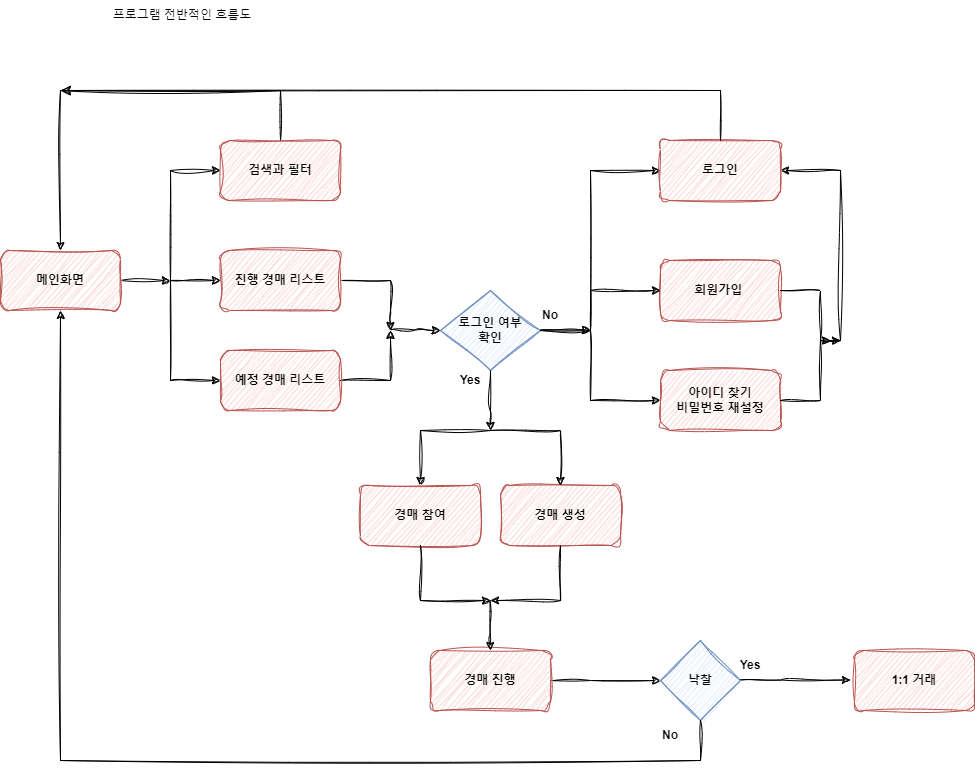

The diagram above was exported from draw.io. Its source (the exported page's mxGraphModel, read from the mxfile embedded in the PNG):
<mxGraphModel dx="2117" dy="523" grid="1" gridSize="10" guides="1" tooltips="1" connect="1" arrows="1" fold="1" page="1" pageScale="1" pageWidth="827" pageHeight="1169" math="0" shadow="0">
  <root>
    <mxCell id="0" />
    <mxCell id="1" parent="0" />
    <mxCell id="ZU8cxhV1N83imiyWX8n7-109" style="edgeStyle=orthogonalEdgeStyle;rounded=0;orthogonalLoop=1;jettySize=auto;html=1;entryX=0;entryY=0.5;entryDx=0;entryDy=0;sketch=1;curveFitting=1;jiggle=2;fontStyle=1" parent="1" target="ZU8cxhV1N83imiyWX8n7-93" edge="1">
      <mxGeometry relative="1" as="geometry">
        <mxPoint x="-550" y="350" as="sourcePoint" />
        <Array as="points">
          <mxPoint x="-550" y="240" />
        </Array>
      </mxGeometry>
    </mxCell>
    <mxCell id="ZU8cxhV1N83imiyWX8n7-131" style="edgeStyle=orthogonalEdgeStyle;rounded=0;orthogonalLoop=1;jettySize=auto;html=1;entryX=0;entryY=0.5;entryDx=0;entryDy=0;sketch=1;curveFitting=1;jiggle=2;fontStyle=1" parent="1" target="jemcM0Dq2EjY2PmW5ax8-21" edge="1">
      <mxGeometry relative="1" as="geometry">
        <mxPoint x="-550" y="350" as="sourcePoint" />
        <mxPoint x="-500" y="460" as="targetPoint" />
        <Array as="points">
          <mxPoint x="-550" y="450" />
        </Array>
      </mxGeometry>
    </mxCell>
    <mxCell id="ZU8cxhV1N83imiyWX8n7-132" style="edgeStyle=orthogonalEdgeStyle;rounded=0;orthogonalLoop=1;jettySize=auto;html=1;sketch=1;curveFitting=1;jiggle=2;fontStyle=1" parent="1" edge="1">
      <mxGeometry relative="1" as="geometry">
        <mxPoint x="-600" y="350" as="sourcePoint" />
        <mxPoint x="-550" y="350" as="targetPoint" />
      </mxGeometry>
    </mxCell>
    <mxCell id="ZU8cxhV1N83imiyWX8n7-134" style="edgeStyle=orthogonalEdgeStyle;rounded=0;orthogonalLoop=1;jettySize=auto;html=1;sketch=1;curveFitting=1;jiggle=2;exitX=1;exitY=0.5;exitDx=0;exitDy=0;fontStyle=1" parent="1" source="jemcM0Dq2EjY2PmW5ax8-21" edge="1">
      <mxGeometry relative="1" as="geometry">
        <mxPoint x="-380" y="460" as="sourcePoint" />
        <mxPoint x="-330" y="400" as="targetPoint" />
        <Array as="points">
          <mxPoint x="-330" y="450" />
        </Array>
      </mxGeometry>
    </mxCell>
    <mxCell id="ZU8cxhV1N83imiyWX8n7-88" style="edgeStyle=orthogonalEdgeStyle;rounded=0;orthogonalLoop=1;jettySize=auto;html=1;entryX=0;entryY=0.5;entryDx=0;entryDy=0;sketch=1;curveFitting=1;jiggle=2;exitX=1;exitY=0.5;exitDx=0;exitDy=0;fontStyle=1" parent="1" source="jemcM0Dq2EjY2PmW5ax8-35" target="ZU8cxhV1N83imiyWX8n7-55" edge="1">
      <mxGeometry relative="1" as="geometry">
        <mxPoint x="-150" y="715" as="sourcePoint" />
        <Array as="points">
          <mxPoint x="-130" y="750" />
          <mxPoint x="-130" y="750" />
        </Array>
      </mxGeometry>
    </mxCell>
    <mxCell id="ZU8cxhV1N83imiyWX8n7-143" style="edgeStyle=orthogonalEdgeStyle;rounded=0;orthogonalLoop=1;jettySize=auto;html=1;sketch=1;curveFitting=1;jiggle=2;entryX=0;entryY=0.5;entryDx=0;entryDy=0;fontStyle=1" parent="1" target="ZU8cxhV1N83imiyWX8n7-52" edge="1">
      <mxGeometry relative="1" as="geometry">
        <mxPoint x="-130" y="400" as="sourcePoint" />
        <mxPoint x="-80" y="460" as="targetPoint" />
        <Array as="points">
          <mxPoint x="-130" y="470" />
        </Array>
      </mxGeometry>
    </mxCell>
    <mxCell id="ZU8cxhV1N83imiyWX8n7-51" value="회원가입&amp;nbsp;" style="rounded=1;whiteSpace=wrap;html=1;sketch=1;curveFitting=1;jiggle=2;fontStyle=1;fillColor=#f8cecc;strokeColor=#b85450;" parent="1" vertex="1">
      <mxGeometry x="-60" y="330" width="120" height="60" as="geometry" />
    </mxCell>
    <mxCell id="ZU8cxhV1N83imiyWX8n7-52" value="아이디 찾기&lt;br&gt;비밀번호 재설정" style="rounded=1;whiteSpace=wrap;html=1;sketch=1;curveFitting=1;jiggle=2;fontStyle=1;fillColor=#f8cecc;strokeColor=#b85450;" parent="1" vertex="1">
      <mxGeometry x="-60" y="440" width="120" height="60" as="geometry" />
    </mxCell>
    <mxCell id="ZU8cxhV1N83imiyWX8n7-55" value="낙찰" style="rhombus;whiteSpace=wrap;html=1;sketch=1;curveFitting=1;jiggle=2;fontStyle=1;fillColor=#dae8fc;strokeColor=#6c8ebf;" parent="1" vertex="1">
      <mxGeometry x="-60" y="710" width="80" height="80" as="geometry" />
    </mxCell>
    <mxCell id="ZU8cxhV1N83imiyWX8n7-56" value="경매 생성" style="rounded=1;whiteSpace=wrap;html=1;sketch=1;curveFitting=1;jiggle=2;fontStyle=1;fillColor=#f8cecc;strokeColor=#b85450;" parent="1" vertex="1">
      <mxGeometry x="-220" y="555" width="120" height="60" as="geometry" />
    </mxCell>
    <mxCell id="ZU8cxhV1N83imiyWX8n7-72" style="edgeStyle=orthogonalEdgeStyle;rounded=0;orthogonalLoop=1;jettySize=auto;html=1;exitX=0.5;exitY=1;exitDx=0;exitDy=0;sketch=1;curveFitting=1;jiggle=2;fontStyle=1" parent="1" edge="1">
      <mxGeometry relative="1" as="geometry">
        <mxPoint x="-110" y="720" as="sourcePoint" />
        <mxPoint x="-110" y="720" as="targetPoint" />
      </mxGeometry>
    </mxCell>
    <mxCell id="ZU8cxhV1N83imiyWX8n7-86" value="Yes" style="text;html=1;strokeColor=none;fillColor=none;align=center;verticalAlign=middle;whiteSpace=wrap;rounded=0;sketch=1;curveFitting=1;jiggle=2;fontStyle=1" parent="1" vertex="1">
      <mxGeometry y="720" width="60" height="30" as="geometry" />
    </mxCell>
    <mxCell id="ZU8cxhV1N83imiyWX8n7-148" style="edgeStyle=orthogonalEdgeStyle;rounded=0;orthogonalLoop=1;jettySize=auto;html=1;entryX=0.5;entryY=0;entryDx=0;entryDy=0;sketch=1;curveFitting=1;jiggle=2;exitX=0.5;exitY=0;exitDx=0;exitDy=0;" parent="1" source="ZU8cxhV1N83imiyWX8n7-93" target="jemcM0Dq2EjY2PmW5ax8-23" edge="1">
      <mxGeometry relative="1" as="geometry">
        <mxPoint x="-440" y="320" as="targetPoint" />
        <Array as="points">
          <mxPoint x="-440" y="160" />
          <mxPoint x="-660" y="160" />
        </Array>
      </mxGeometry>
    </mxCell>
    <mxCell id="ZU8cxhV1N83imiyWX8n7-93" value="검색과 필터" style="rounded=1;whiteSpace=wrap;html=1;sketch=1;curveFitting=1;jiggle=2;fontStyle=1;fillColor=#f8cecc;strokeColor=#b85450;" parent="1" vertex="1">
      <mxGeometry x="-500" y="210" width="120" height="60" as="geometry" />
    </mxCell>
    <mxCell id="ZU8cxhV1N83imiyWX8n7-133" style="edgeStyle=orthogonalEdgeStyle;rounded=0;orthogonalLoop=1;jettySize=auto;html=1;sketch=1;curveFitting=1;jiggle=2;startArrow=none;fontStyle=1" parent="1" source="jemcM0Dq2EjY2PmW5ax8-22" edge="1">
      <mxGeometry relative="1" as="geometry">
        <mxPoint x="-330" y="400" as="targetPoint" />
        <Array as="points">
          <mxPoint x="-330" y="350" />
          <mxPoint x="-330" y="380" />
        </Array>
      </mxGeometry>
    </mxCell>
    <mxCell id="ZU8cxhV1N83imiyWX8n7-150" value="프로그램 전반적인 흐름도" style="text;html=1;strokeColor=none;fillColor=none;align=center;verticalAlign=middle;whiteSpace=wrap;rounded=0;" parent="1" vertex="1">
      <mxGeometry x="-663" y="70" width="250" height="30" as="geometry" />
    </mxCell>
    <mxCell id="jemcM0Dq2EjY2PmW5ax8-1" style="edgeStyle=orthogonalEdgeStyle;rounded=0;orthogonalLoop=1;jettySize=auto;html=1;sketch=1;curveFitting=1;jiggle=2;entryX=0;entryY=0.5;entryDx=0;entryDy=0;fontStyle=1" parent="1" target="jemcM0Dq2EjY2PmW5ax8-22" edge="1">
      <mxGeometry relative="1" as="geometry">
        <mxPoint x="-550" y="350" as="sourcePoint" />
        <mxPoint x="-500" y="350" as="targetPoint" />
      </mxGeometry>
    </mxCell>
    <mxCell id="jemcM0Dq2EjY2PmW5ax8-7" style="edgeStyle=orthogonalEdgeStyle;rounded=0;orthogonalLoop=1;jettySize=auto;html=1;sketch=1;curveFitting=1;jiggle=2;entryX=0;entryY=0.5;entryDx=0;entryDy=0;fontStyle=1" parent="1" target="jemcM0Dq2EjY2PmW5ax8-15" edge="1">
      <mxGeometry relative="1" as="geometry">
        <mxPoint x="-330" y="399.5" as="sourcePoint" />
        <mxPoint x="-280" y="399.5" as="targetPoint" />
      </mxGeometry>
    </mxCell>
    <mxCell id="jemcM0Dq2EjY2PmW5ax8-9" style="edgeStyle=orthogonalEdgeStyle;rounded=0;orthogonalLoop=1;jettySize=auto;html=1;sketch=1;curveFitting=1;jiggle=2;entryX=0;entryY=0.5;entryDx=0;entryDy=0;fontStyle=1" parent="1" target="ZU8cxhV1N83imiyWX8n7-51" edge="1">
      <mxGeometry relative="1" as="geometry">
        <mxPoint x="-130" y="400" as="sourcePoint" />
        <mxPoint x="-80" y="350" as="targetPoint" />
        <Array as="points">
          <mxPoint x="-130" y="360" />
        </Array>
      </mxGeometry>
    </mxCell>
    <mxCell id="jemcM0Dq2EjY2PmW5ax8-10" style="edgeStyle=orthogonalEdgeStyle;rounded=0;orthogonalLoop=1;jettySize=auto;html=1;sketch=1;curveFitting=1;jiggle=2;exitX=1;exitY=0.5;exitDx=0;exitDy=0;fontStyle=1" parent="1" source="ZU8cxhV1N83imiyWX8n7-51" edge="1">
      <mxGeometry relative="1" as="geometry">
        <mxPoint x="180" y="360" as="sourcePoint" />
        <mxPoint x="120" y="410" as="targetPoint" />
        <Array as="points">
          <mxPoint x="100" y="360" />
          <mxPoint x="100" y="410" />
        </Array>
      </mxGeometry>
    </mxCell>
    <mxCell id="jemcM0Dq2EjY2PmW5ax8-12" style="edgeStyle=orthogonalEdgeStyle;rounded=0;orthogonalLoop=1;jettySize=auto;html=1;sketch=1;curveFitting=1;jiggle=2;exitX=1;exitY=0.5;exitDx=0;exitDy=0;fontStyle=1" parent="1" source="ZU8cxhV1N83imiyWX8n7-52" edge="1">
      <mxGeometry relative="1" as="geometry">
        <mxPoint x="180" y="470" as="sourcePoint" />
        <mxPoint x="110" y="410" as="targetPoint" />
        <Array as="points">
          <mxPoint x="100" y="470" />
          <mxPoint x="100" y="410" />
        </Array>
      </mxGeometry>
    </mxCell>
    <mxCell id="jemcM0Dq2EjY2PmW5ax8-13" style="edgeStyle=orthogonalEdgeStyle;rounded=0;orthogonalLoop=1;jettySize=auto;html=1;sketch=1;curveFitting=1;jiggle=2;fontStyle=1;entryX=1;entryY=0.5;entryDx=0;entryDy=0;" parent="1" target="uUjEvCAb2zjmvwBHOY2p-1" edge="1">
      <mxGeometry relative="1" as="geometry">
        <mxPoint x="110" y="410" as="sourcePoint" />
        <mxPoint x="50" y="270" as="targetPoint" />
        <Array as="points">
          <mxPoint x="120" y="410" />
          <mxPoint x="120" y="240" />
        </Array>
      </mxGeometry>
    </mxCell>
    <mxCell id="jemcM0Dq2EjY2PmW5ax8-14" value="경매 참여" style="rounded=1;whiteSpace=wrap;html=1;sketch=1;curveFitting=1;jiggle=2;fontStyle=1;fillColor=#f8cecc;strokeColor=#b85450;" parent="1" vertex="1">
      <mxGeometry x="-360" y="555" width="120" height="60" as="geometry" />
    </mxCell>
    <mxCell id="uUjEvCAb2zjmvwBHOY2p-2" value="" style="edgeStyle=orthogonalEdgeStyle;rounded=0;orthogonalLoop=1;jettySize=auto;html=1;sketch=1;curveFitting=1;jiggle=2;entryX=0;entryY=0.5;entryDx=0;entryDy=0;" edge="1" parent="1" source="jemcM0Dq2EjY2PmW5ax8-15" target="uUjEvCAb2zjmvwBHOY2p-1">
      <mxGeometry relative="1" as="geometry">
        <Array as="points">
          <mxPoint x="-130" y="400" />
          <mxPoint x="-130" y="240" />
        </Array>
      </mxGeometry>
    </mxCell>
    <mxCell id="jemcM0Dq2EjY2PmW5ax8-15" value="로그인 여부&lt;br&gt;확인" style="rhombus;whiteSpace=wrap;html=1;sketch=1;curveFitting=1;jiggle=2;fillColor=#dae8fc;strokeColor=#6c8ebf;fontStyle=1" parent="1" vertex="1">
      <mxGeometry x="-280" y="360" width="100" height="80" as="geometry" />
    </mxCell>
    <mxCell id="jemcM0Dq2EjY2PmW5ax8-21" value="예정 경매 리스트" style="rounded=1;whiteSpace=wrap;html=1;sketch=1;curveFitting=1;jiggle=2;fontStyle=1;fillColor=#f8cecc;strokeColor=#b85450;" parent="1" vertex="1">
      <mxGeometry x="-500" y="420" width="120" height="60" as="geometry" />
    </mxCell>
    <mxCell id="jemcM0Dq2EjY2PmW5ax8-23" value="메인화면" style="rounded=1;whiteSpace=wrap;html=1;sketch=1;curveFitting=1;jiggle=2;fontStyle=1;fillColor=#f8cecc;strokeColor=#b85450;" parent="1" vertex="1">
      <mxGeometry x="-720" y="320" width="120" height="60" as="geometry" />
    </mxCell>
    <mxCell id="jemcM0Dq2EjY2PmW5ax8-22" value="진행 경매 리스트" style="rounded=1;whiteSpace=wrap;html=1;sketch=1;curveFitting=1;jiggle=2;fontStyle=1;fillColor=#f8cecc;strokeColor=#b85450;" parent="1" vertex="1">
      <mxGeometry x="-500" y="320" width="120" height="60" as="geometry" />
    </mxCell>
    <mxCell id="jemcM0Dq2EjY2PmW5ax8-30" style="edgeStyle=orthogonalEdgeStyle;rounded=0;orthogonalLoop=1;jettySize=auto;html=1;sketch=1;curveFitting=1;jiggle=2;entryX=0;entryY=0.5;entryDx=0;entryDy=0;fontStyle=1" parent="1" edge="1">
      <mxGeometry relative="1" as="geometry">
        <mxPoint x="-180" y="399.5" as="sourcePoint" />
        <mxPoint x="-130" y="400" as="targetPoint" />
        <Array as="points">
          <mxPoint x="-140" y="400" />
          <mxPoint x="-140" y="400" />
        </Array>
      </mxGeometry>
    </mxCell>
    <mxCell id="jemcM0Dq2EjY2PmW5ax8-31" style="edgeStyle=orthogonalEdgeStyle;rounded=0;orthogonalLoop=1;jettySize=auto;html=1;sketch=1;curveFitting=1;jiggle=2;exitX=0.5;exitY=1;exitDx=0;exitDy=0;fontStyle=1" parent="1" source="jemcM0Dq2EjY2PmW5ax8-15" edge="1">
      <mxGeometry relative="1" as="geometry">
        <mxPoint x="-240" y="480" as="sourcePoint" />
        <mxPoint x="-230" y="500" as="targetPoint" />
        <Array as="points">
          <mxPoint x="-230" y="481" />
        </Array>
      </mxGeometry>
    </mxCell>
    <mxCell id="jemcM0Dq2EjY2PmW5ax8-32" style="edgeStyle=orthogonalEdgeStyle;rounded=0;orthogonalLoop=1;jettySize=auto;html=1;sketch=1;curveFitting=1;jiggle=2;fontStyle=1;entryX=0.5;entryY=0;entryDx=0;entryDy=0;" parent="1" target="ZU8cxhV1N83imiyWX8n7-56" edge="1">
      <mxGeometry relative="1" as="geometry">
        <mxPoint x="-230" y="500" as="sourcePoint" />
        <mxPoint x="-140" y="520" as="targetPoint" />
        <Array as="points">
          <mxPoint x="-160" y="500" />
        </Array>
      </mxGeometry>
    </mxCell>
    <mxCell id="jemcM0Dq2EjY2PmW5ax8-33" style="edgeStyle=orthogonalEdgeStyle;rounded=0;orthogonalLoop=1;jettySize=auto;html=1;sketch=1;curveFitting=1;jiggle=2;entryX=0.5;entryY=0;entryDx=0;entryDy=0;fontStyle=1" parent="1" target="jemcM0Dq2EjY2PmW5ax8-14" edge="1">
      <mxGeometry relative="1" as="geometry">
        <mxPoint x="-230" y="500" as="sourcePoint" />
        <mxPoint x="-340" y="620" as="targetPoint" />
        <Array as="points">
          <mxPoint x="-300" y="500" />
        </Array>
      </mxGeometry>
    </mxCell>
    <mxCell id="jemcM0Dq2EjY2PmW5ax8-35" value="경매 진행" style="rounded=1;whiteSpace=wrap;html=1;sketch=1;curveFitting=1;jiggle=2;fontStyle=1;fillColor=#f8cecc;strokeColor=#b85450;" parent="1" vertex="1">
      <mxGeometry x="-290" y="720" width="120" height="60" as="geometry" />
    </mxCell>
    <mxCell id="jemcM0Dq2EjY2PmW5ax8-40" style="edgeStyle=orthogonalEdgeStyle;rounded=0;orthogonalLoop=1;jettySize=auto;html=1;sketch=1;curveFitting=1;jiggle=2;exitX=0.5;exitY=1;exitDx=0;exitDy=0;fontStyle=1" parent="1" source="ZU8cxhV1N83imiyWX8n7-56" edge="1">
      <mxGeometry relative="1" as="geometry">
        <mxPoint x="-160" y="635" as="sourcePoint" />
        <mxPoint x="-230" y="670" as="targetPoint" />
        <Array as="points">
          <mxPoint x="-160" y="670" />
        </Array>
      </mxGeometry>
    </mxCell>
    <mxCell id="jemcM0Dq2EjY2PmW5ax8-41" style="edgeStyle=orthogonalEdgeStyle;rounded=0;orthogonalLoop=1;jettySize=auto;html=1;sketch=1;curveFitting=1;jiggle=2;exitX=0.5;exitY=1;exitDx=0;exitDy=0;fontStyle=1" parent="1" edge="1">
      <mxGeometry relative="1" as="geometry">
        <mxPoint x="-300" y="615" as="sourcePoint" />
        <mxPoint x="-230" y="670" as="targetPoint" />
        <Array as="points">
          <mxPoint x="-300" y="670" />
        </Array>
      </mxGeometry>
    </mxCell>
    <mxCell id="jemcM0Dq2EjY2PmW5ax8-42" style="edgeStyle=orthogonalEdgeStyle;rounded=0;orthogonalLoop=1;jettySize=auto;html=1;sketch=1;curveFitting=1;jiggle=2;exitX=0.5;exitY=1;exitDx=0;exitDy=0;entryX=0.5;entryY=0;entryDx=0;entryDy=0;fontStyle=1" parent="1" target="jemcM0Dq2EjY2PmW5ax8-35" edge="1">
      <mxGeometry relative="1" as="geometry">
        <mxPoint x="-230.5" y="670" as="sourcePoint" />
        <mxPoint x="-230.5" y="730" as="targetPoint" />
        <Array as="points" />
      </mxGeometry>
    </mxCell>
    <mxCell id="jemcM0Dq2EjY2PmW5ax8-61" style="edgeStyle=orthogonalEdgeStyle;rounded=0;orthogonalLoop=1;jettySize=auto;html=1;entryX=0;entryY=0.5;entryDx=0;entryDy=0;sketch=1;curveFitting=1;jiggle=2;exitX=1;exitY=0.5;exitDx=0;exitDy=0;fontStyle=1" parent="1" edge="1">
      <mxGeometry relative="1" as="geometry">
        <mxPoint x="20" y="749.5" as="sourcePoint" />
        <mxPoint x="130" y="749.5" as="targetPoint" />
        <Array as="points">
          <mxPoint x="60" y="749.5" />
          <mxPoint x="60" y="749.5" />
        </Array>
      </mxGeometry>
    </mxCell>
    <mxCell id="jemcM0Dq2EjY2PmW5ax8-69" value="1:1 거래" style="rounded=1;whiteSpace=wrap;html=1;sketch=1;curveFitting=1;jiggle=2;fontStyle=1;fillColor=#f8cecc;strokeColor=#b85450;" parent="1" vertex="1">
      <mxGeometry x="134" y="720" width="120" height="60" as="geometry" />
    </mxCell>
    <mxCell id="jemcM0Dq2EjY2PmW5ax8-70" value="Yes" style="text;html=1;strokeColor=none;fillColor=none;align=center;verticalAlign=middle;whiteSpace=wrap;rounded=0;sketch=1;curveFitting=1;jiggle=2;fontStyle=1" parent="1" vertex="1">
      <mxGeometry x="-280" y="435" width="60" height="30" as="geometry" />
    </mxCell>
    <mxCell id="jemcM0Dq2EjY2PmW5ax8-71" value="No" style="text;html=1;strokeColor=none;fillColor=none;align=center;verticalAlign=middle;whiteSpace=wrap;rounded=0;sketch=1;curveFitting=1;jiggle=2;fontStyle=1" parent="1" vertex="1">
      <mxGeometry x="-200" y="370" width="60" height="30" as="geometry" />
    </mxCell>
    <mxCell id="jemcM0Dq2EjY2PmW5ax8-72" style="edgeStyle=orthogonalEdgeStyle;rounded=0;orthogonalLoop=1;jettySize=auto;html=1;entryX=0.5;entryY=1;entryDx=0;entryDy=0;sketch=1;curveFitting=1;jiggle=2;exitX=0.5;exitY=1;exitDx=0;exitDy=0;" parent="1" source="ZU8cxhV1N83imiyWX8n7-55" target="jemcM0Dq2EjY2PmW5ax8-23" edge="1">
      <mxGeometry relative="1" as="geometry">
        <mxPoint x="-310" y="850" as="sourcePoint" />
        <mxPoint x="-530" y="960" as="targetPoint" />
        <Array as="points">
          <mxPoint x="-20" y="830" />
          <mxPoint x="-660" y="830" />
        </Array>
      </mxGeometry>
    </mxCell>
    <mxCell id="jemcM0Dq2EjY2PmW5ax8-73" value="No" style="text;html=1;strokeColor=none;fillColor=none;align=center;verticalAlign=middle;whiteSpace=wrap;rounded=0;sketch=1;curveFitting=1;jiggle=2;fontStyle=1" parent="1" vertex="1">
      <mxGeometry x="-80" y="790" width="60" height="30" as="geometry" />
    </mxCell>
    <mxCell id="uUjEvCAb2zjmvwBHOY2p-1" value="로그인" style="whiteSpace=wrap;html=1;fillColor=#f8cecc;strokeColor=#b85450;sketch=1;curveFitting=1;jiggle=2;fontStyle=1;rounded=1;" vertex="1" parent="1">
      <mxGeometry x="-60" y="210" width="120" height="60" as="geometry" />
    </mxCell>
    <mxCell id="uUjEvCAb2zjmvwBHOY2p-6" value="" style="edgeStyle=elbowEdgeStyle;elbow=vertical;endArrow=classic;html=1;curved=0;rounded=0;endSize=8;startSize=8;sketch=1;" edge="1" parent="1" source="uUjEvCAb2zjmvwBHOY2p-1">
      <mxGeometry width="50" height="50" relative="1" as="geometry">
        <mxPoint x="-210" y="290" as="sourcePoint" />
        <mxPoint x="-660" y="160" as="targetPoint" />
        <Array as="points">
          <mxPoint x="-330" y="160" />
          <mxPoint x="-320" y="130" />
          <mxPoint x="-210" y="160" />
          <mxPoint x="-100" y="180" />
          <mxPoint x="-350" y="40" />
        </Array>
      </mxGeometry>
    </mxCell>
  </root>
</mxGraphModel>